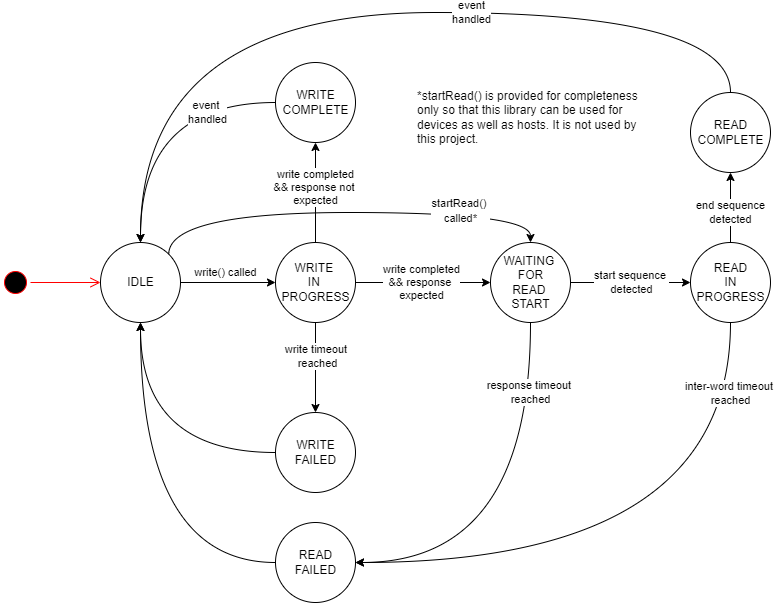

The diagram above was exported from draw.io. Its source (the exported page's mxGraphModel, read from the mxfile embedded in the PNG):
<mxGraphModel dx="993" dy="653" grid="1" gridSize="10" guides="1" tooltips="1" connect="1" arrows="1" fold="1" page="1" pageScale="1" pageWidth="1100" pageHeight="850" math="0" shadow="0">
  <root>
    <mxCell id="0" />
    <mxCell id="1" parent="0" />
    <mxCell id="niSe-Ojw_hm3yv_naYiX-1" value="" style="ellipse;html=1;shape=startState;fillColor=#000000;strokeColor=#ff0000;" vertex="1" parent="1">
      <mxGeometry x="80" y="345" width="30" height="30" as="geometry" />
    </mxCell>
    <mxCell id="niSe-Ojw_hm3yv_naYiX-2" value="" style="edgeStyle=orthogonalEdgeStyle;html=1;verticalAlign=bottom;endArrow=open;endSize=8;strokeColor=#ff0000;rounded=0;entryX=0;entryY=0.5;entryDx=0;entryDy=0;curved=1;" edge="1" source="niSe-Ojw_hm3yv_naYiX-1" parent="1" target="niSe-Ojw_hm3yv_naYiX-3">
      <mxGeometry relative="1" as="geometry">
        <mxPoint x="210" y="340" as="targetPoint" />
      </mxGeometry>
    </mxCell>
    <mxCell id="niSe-Ojw_hm3yv_naYiX-3" value="IDLE" style="shape=ellipse;html=1;dashed=0;whitespace=wrap;aspect=fixed;perimeter=ellipsePerimeter;" vertex="1" parent="1">
      <mxGeometry x="180" y="320" width="80" height="80" as="geometry" />
    </mxCell>
    <mxCell id="niSe-Ojw_hm3yv_naYiX-4" value="WRITE &lt;br&gt;IN &lt;br&gt;PROGRESS" style="shape=ellipse;html=1;dashed=0;whitespace=wrap;aspect=fixed;perimeter=ellipsePerimeter;" vertex="1" parent="1">
      <mxGeometry x="355" y="320" width="80" height="80" as="geometry" />
    </mxCell>
    <mxCell id="niSe-Ojw_hm3yv_naYiX-6" value="" style="endArrow=classic;html=1;rounded=0;entryX=0;entryY=0.5;entryDx=0;entryDy=0;edgeStyle=orthogonalEdgeStyle;curved=1;" edge="1" parent="1" source="niSe-Ojw_hm3yv_naYiX-3" target="niSe-Ojw_hm3yv_naYiX-4">
      <mxGeometry width="50" height="50" relative="1" as="geometry">
        <mxPoint x="215" y="470" as="sourcePoint" />
        <mxPoint x="265" y="420" as="targetPoint" />
      </mxGeometry>
    </mxCell>
    <mxCell id="niSe-Ojw_hm3yv_naYiX-7" value="write() called" style="edgeLabel;html=1;align=center;verticalAlign=middle;resizable=0;points=[];" vertex="1" connectable="0" parent="niSe-Ojw_hm3yv_naYiX-6">
      <mxGeometry x="0.2632" y="-1" relative="1" as="geometry">
        <mxPoint x="-15" y="-11" as="offset" />
      </mxGeometry>
    </mxCell>
    <mxCell id="niSe-Ojw_hm3yv_naYiX-8" value="WRITE&lt;br&gt;FAILED" style="shape=ellipse;html=1;dashed=0;whitespace=wrap;aspect=fixed;perimeter=ellipsePerimeter;" vertex="1" parent="1">
      <mxGeometry x="355" y="490" width="80" height="80" as="geometry" />
    </mxCell>
    <mxCell id="niSe-Ojw_hm3yv_naYiX-9" value="" style="endArrow=classic;html=1;rounded=0;edgeStyle=orthogonalEdgeStyle;curved=1;" edge="1" parent="1" source="niSe-Ojw_hm3yv_naYiX-4" target="niSe-Ojw_hm3yv_naYiX-8">
      <mxGeometry width="50" height="50" relative="1" as="geometry">
        <mxPoint x="485" y="510" as="sourcePoint" />
        <mxPoint x="535" y="460" as="targetPoint" />
      </mxGeometry>
    </mxCell>
    <mxCell id="niSe-Ojw_hm3yv_naYiX-11" value="write timeout &lt;br&gt;reached" style="edgeLabel;html=1;align=center;verticalAlign=middle;resizable=0;points=[];" vertex="1" connectable="0" parent="niSe-Ojw_hm3yv_naYiX-9">
      <mxGeometry x="-0.2667" y="2" relative="1" as="geometry">
        <mxPoint as="offset" />
      </mxGeometry>
    </mxCell>
    <mxCell id="niSe-Ojw_hm3yv_naYiX-10" value="" style="endArrow=classic;html=1;rounded=0;edgeStyle=orthogonalEdgeStyle;curved=1;" edge="1" parent="1" source="niSe-Ojw_hm3yv_naYiX-8" target="niSe-Ojw_hm3yv_naYiX-3">
      <mxGeometry width="50" height="50" relative="1" as="geometry">
        <mxPoint x="255" y="560" as="sourcePoint" />
        <mxPoint x="305" y="510" as="targetPoint" />
      </mxGeometry>
    </mxCell>
    <mxCell id="niSe-Ojw_hm3yv_naYiX-12" value="WRITE&lt;br&gt;COMPLETE" style="shape=ellipse;html=1;dashed=0;whitespace=wrap;aspect=fixed;perimeter=ellipsePerimeter;" vertex="1" parent="1">
      <mxGeometry x="355" y="140" width="80" height="80" as="geometry" />
    </mxCell>
    <mxCell id="niSe-Ojw_hm3yv_naYiX-13" value="" style="endArrow=classic;html=1;rounded=0;curved=1;edgeStyle=orthogonalEdgeStyle;exitX=0.5;exitY=0;exitDx=0;exitDy=0;entryX=0.5;entryY=1;entryDx=0;entryDy=0;" edge="1" parent="1" source="niSe-Ojw_hm3yv_naYiX-4" target="niSe-Ojw_hm3yv_naYiX-12">
      <mxGeometry width="50" height="50" relative="1" as="geometry">
        <mxPoint x="625" y="600" as="sourcePoint" />
        <mxPoint x="675" y="550" as="targetPoint" />
      </mxGeometry>
    </mxCell>
    <mxCell id="niSe-Ojw_hm3yv_naYiX-14" value="write completed&lt;br&gt;&amp;amp;&amp;amp; response not &lt;br&gt;expected" style="edgeLabel;html=1;align=center;verticalAlign=middle;resizable=0;points=[];" vertex="1" connectable="0" parent="niSe-Ojw_hm3yv_naYiX-13">
      <mxGeometry x="0.2222" y="-5" relative="1" as="geometry">
        <mxPoint x="-5" y="5" as="offset" />
      </mxGeometry>
    </mxCell>
    <mxCell id="niSe-Ojw_hm3yv_naYiX-16" value="" style="endArrow=classic;html=1;rounded=0;curved=1;exitX=0;exitY=0.5;exitDx=0;exitDy=0;edgeStyle=orthogonalEdgeStyle;" edge="1" parent="1" source="niSe-Ojw_hm3yv_naYiX-12" target="niSe-Ojw_hm3yv_naYiX-3">
      <mxGeometry width="50" height="50" relative="1" as="geometry">
        <mxPoint x="220" y="150" as="sourcePoint" />
        <mxPoint x="270" y="100" as="targetPoint" />
      </mxGeometry>
    </mxCell>
    <mxCell id="niSe-Ojw_hm3yv_naYiX-17" value="event &lt;br&gt;handled" style="edgeLabel;html=1;align=center;verticalAlign=middle;resizable=0;points=[];" vertex="1" connectable="0" parent="niSe-Ojw_hm3yv_naYiX-16">
      <mxGeometry x="-0.2604" y="33" relative="1" as="geometry">
        <mxPoint x="33" y="-23" as="offset" />
      </mxGeometry>
    </mxCell>
    <mxCell id="niSe-Ojw_hm3yv_naYiX-18" value="WAITING &lt;br&gt;FOR&lt;br&gt;READ &lt;br&gt;START" style="shape=ellipse;html=1;dashed=0;whitespace=wrap;aspect=fixed;perimeter=ellipsePerimeter;" vertex="1" parent="1">
      <mxGeometry x="570" y="320" width="80" height="80" as="geometry" />
    </mxCell>
    <mxCell id="niSe-Ojw_hm3yv_naYiX-19" value="" style="endArrow=classic;html=1;rounded=0;curved=1;" edge="1" parent="1" source="niSe-Ojw_hm3yv_naYiX-4" target="niSe-Ojw_hm3yv_naYiX-18">
      <mxGeometry width="50" height="50" relative="1" as="geometry">
        <mxPoint x="540" y="550" as="sourcePoint" />
        <mxPoint x="590" y="500" as="targetPoint" />
      </mxGeometry>
    </mxCell>
    <mxCell id="niSe-Ojw_hm3yv_naYiX-20" value="write completed&lt;br&gt;&amp;amp;&amp;amp; response &lt;br&gt;expected" style="edgeLabel;html=1;align=center;verticalAlign=middle;resizable=0;points=[];" vertex="1" connectable="0" parent="niSe-Ojw_hm3yv_naYiX-19">
      <mxGeometry x="-0.3481" y="-2" relative="1" as="geometry">
        <mxPoint x="21" y="-2" as="offset" />
      </mxGeometry>
    </mxCell>
    <mxCell id="niSe-Ojw_hm3yv_naYiX-21" value="READ&lt;br&gt;FAILED" style="shape=ellipse;html=1;dashed=0;whitespace=wrap;aspect=fixed;perimeter=ellipsePerimeter;" vertex="1" parent="1">
      <mxGeometry x="355" y="600" width="80" height="80" as="geometry" />
    </mxCell>
    <mxCell id="niSe-Ojw_hm3yv_naYiX-22" value="" style="endArrow=classic;html=1;rounded=0;curved=1;exitX=0.5;exitY=1;exitDx=0;exitDy=0;edgeStyle=orthogonalEdgeStyle;entryX=1;entryY=0.5;entryDx=0;entryDy=0;" edge="1" parent="1" source="niSe-Ojw_hm3yv_naYiX-18" target="niSe-Ojw_hm3yv_naYiX-21">
      <mxGeometry width="50" height="50" relative="1" as="geometry">
        <mxPoint x="520" y="610" as="sourcePoint" />
        <mxPoint x="570" y="560" as="targetPoint" />
      </mxGeometry>
    </mxCell>
    <mxCell id="niSe-Ojw_hm3yv_naYiX-23" value="response timeout &lt;br&gt;reached" style="edgeLabel;html=1;align=center;verticalAlign=middle;resizable=0;points=[];" vertex="1" connectable="0" parent="niSe-Ojw_hm3yv_naYiX-22">
      <mxGeometry x="-0.1807" y="-37" relative="1" as="geometry">
        <mxPoint x="37" y="-100" as="offset" />
      </mxGeometry>
    </mxCell>
    <mxCell id="niSe-Ojw_hm3yv_naYiX-24" value="" style="endArrow=classic;html=1;rounded=0;curved=1;entryX=0.5;entryY=1;entryDx=0;entryDy=0;exitX=0;exitY=0.5;exitDx=0;exitDy=0;edgeStyle=orthogonalEdgeStyle;" edge="1" parent="1" source="niSe-Ojw_hm3yv_naYiX-21" target="niSe-Ojw_hm3yv_naYiX-3">
      <mxGeometry width="50" height="50" relative="1" as="geometry">
        <mxPoint x="140" y="660" as="sourcePoint" />
        <mxPoint x="190" y="610" as="targetPoint" />
      </mxGeometry>
    </mxCell>
    <mxCell id="niSe-Ojw_hm3yv_naYiX-25" value="READ&lt;br&gt;IN&lt;br&gt;PROGRESS" style="shape=ellipse;html=1;dashed=0;whitespace=wrap;aspect=fixed;perimeter=ellipsePerimeter;" vertex="1" parent="1">
      <mxGeometry x="770" y="320" width="80" height="80" as="geometry" />
    </mxCell>
    <mxCell id="niSe-Ojw_hm3yv_naYiX-26" value="" style="endArrow=classic;html=1;rounded=0;curved=1;entryX=1;entryY=0.5;entryDx=0;entryDy=0;exitX=0.5;exitY=1;exitDx=0;exitDy=0;edgeStyle=orthogonalEdgeStyle;" edge="1" parent="1" source="niSe-Ojw_hm3yv_naYiX-25" target="niSe-Ojw_hm3yv_naYiX-21">
      <mxGeometry width="50" height="50" relative="1" as="geometry">
        <mxPoint x="760" y="730" as="sourcePoint" />
        <mxPoint x="810" y="680" as="targetPoint" />
        <Array as="points">
          <mxPoint x="810" y="640" />
        </Array>
      </mxGeometry>
    </mxCell>
    <mxCell id="niSe-Ojw_hm3yv_naYiX-27" value="inter-word timeout &lt;br&gt;reached" style="edgeLabel;html=1;align=center;verticalAlign=middle;resizable=0;points=[];" vertex="1" connectable="0" parent="niSe-Ojw_hm3yv_naYiX-26">
      <mxGeometry x="-0.5027" y="-33" relative="1" as="geometry">
        <mxPoint x="33" y="-83" as="offset" />
      </mxGeometry>
    </mxCell>
    <mxCell id="niSe-Ojw_hm3yv_naYiX-28" value="" style="endArrow=classic;html=1;rounded=0;curved=1;" edge="1" parent="1" source="niSe-Ojw_hm3yv_naYiX-18" target="niSe-Ojw_hm3yv_naYiX-25">
      <mxGeometry width="50" height="50" relative="1" as="geometry">
        <mxPoint x="680" y="460" as="sourcePoint" />
        <mxPoint x="730" y="410" as="targetPoint" />
      </mxGeometry>
    </mxCell>
    <mxCell id="niSe-Ojw_hm3yv_naYiX-29" value="start sequence &lt;br&gt;detected" style="edgeLabel;html=1;align=center;verticalAlign=middle;resizable=0;points=[];" vertex="1" connectable="0" parent="niSe-Ojw_hm3yv_naYiX-28">
      <mxGeometry x="-0.2133" relative="1" as="geometry">
        <mxPoint x="13" as="offset" />
      </mxGeometry>
    </mxCell>
    <mxCell id="niSe-Ojw_hm3yv_naYiX-30" value="READ&lt;br&gt;COMPLETE" style="shape=ellipse;html=1;dashed=0;whitespace=wrap;aspect=fixed;perimeter=ellipsePerimeter;" vertex="1" parent="1">
      <mxGeometry x="770" y="170" width="80" height="80" as="geometry" />
    </mxCell>
    <mxCell id="niSe-Ojw_hm3yv_naYiX-31" value="" style="endArrow=classic;html=1;rounded=0;exitX=0.5;exitY=0;exitDx=0;exitDy=0;entryX=0.5;entryY=1;entryDx=0;entryDy=0;" edge="1" parent="1" source="niSe-Ojw_hm3yv_naYiX-25" target="niSe-Ojw_hm3yv_naYiX-30">
      <mxGeometry width="50" height="50" relative="1" as="geometry">
        <mxPoint x="890" y="570" as="sourcePoint" />
        <mxPoint x="940" y="520" as="targetPoint" />
      </mxGeometry>
    </mxCell>
    <mxCell id="niSe-Ojw_hm3yv_naYiX-32" value="end sequence&lt;br&gt;detected" style="edgeLabel;html=1;align=center;verticalAlign=middle;resizable=0;points=[];" vertex="1" connectable="0" parent="niSe-Ojw_hm3yv_naYiX-31">
      <mxGeometry x="0.2364" y="-4" relative="1" as="geometry">
        <mxPoint x="-4" y="13" as="offset" />
      </mxGeometry>
    </mxCell>
    <mxCell id="niSe-Ojw_hm3yv_naYiX-33" value="" style="endArrow=classic;html=1;rounded=0;exitX=0.5;exitY=0;exitDx=0;exitDy=0;edgeStyle=orthogonalEdgeStyle;curved=1;entryX=0.5;entryY=0;entryDx=0;entryDy=0;" edge="1" parent="1" source="niSe-Ojw_hm3yv_naYiX-30" target="niSe-Ojw_hm3yv_naYiX-3">
      <mxGeometry width="50" height="50" relative="1" as="geometry">
        <mxPoint x="200" y="780" as="sourcePoint" />
        <mxPoint x="250" y="730" as="targetPoint" />
        <Array as="points">
          <mxPoint x="810" y="90" />
          <mxPoint x="220" y="90" />
        </Array>
      </mxGeometry>
    </mxCell>
    <mxCell id="niSe-Ojw_hm3yv_naYiX-36" value="event&lt;br&gt;handled" style="edgeLabel;html=1;align=center;verticalAlign=middle;resizable=0;points=[];" vertex="1" connectable="0" parent="niSe-Ojw_hm3yv_naYiX-33">
      <mxGeometry x="-0.6844" y="24" relative="1" as="geometry">
        <mxPoint x="-198" y="-24" as="offset" />
      </mxGeometry>
    </mxCell>
    <mxCell id="niSe-Ojw_hm3yv_naYiX-37" value="" style="endArrow=classic;html=1;rounded=0;fontFamily=Courier New;fontColor=#FFFFFF;edgeStyle=orthogonalEdgeStyle;exitX=1;exitY=0;exitDx=0;exitDy=0;curved=1;entryX=0.5;entryY=0;entryDx=0;entryDy=0;" edge="1" parent="1" source="niSe-Ojw_hm3yv_naYiX-3" target="niSe-Ojw_hm3yv_naYiX-18">
      <mxGeometry width="50" height="50" relative="1" as="geometry">
        <mxPoint x="280" y="320" as="sourcePoint" />
        <mxPoint x="330" y="270" as="targetPoint" />
        <Array as="points">
          <mxPoint x="248" y="290" />
          <mxPoint x="610" y="290" />
        </Array>
      </mxGeometry>
    </mxCell>
    <mxCell id="niSe-Ojw_hm3yv_naYiX-38" value="&lt;font color=&quot;#030303&quot; face=&quot;Helvetica&quot;&gt;startRead() &lt;br&gt;called*&lt;/font&gt;" style="edgeLabel;html=1;align=center;verticalAlign=middle;resizable=0;points=[];fontFamily=Courier New;fontColor=#FFFFFF;" vertex="1" connectable="0" parent="niSe-Ojw_hm3yv_naYiX-37">
      <mxGeometry x="0.1971" y="1" relative="1" as="geometry">
        <mxPoint x="74" as="offset" />
      </mxGeometry>
    </mxCell>
    <mxCell id="niSe-Ojw_hm3yv_naYiX-39" value="*startRead() is provided for completeness only so that this library can be used for devices as well as hosts. It is not used by this project." style="text;html=1;strokeColor=none;fillColor=none;align=left;verticalAlign=middle;whiteSpace=wrap;rounded=0;fontFamily=Helvetica;fontColor=#030303;" vertex="1" parent="1">
      <mxGeometry x="495" y="160" width="230" height="70" as="geometry" />
    </mxCell>
  </root>
</mxGraphModel>